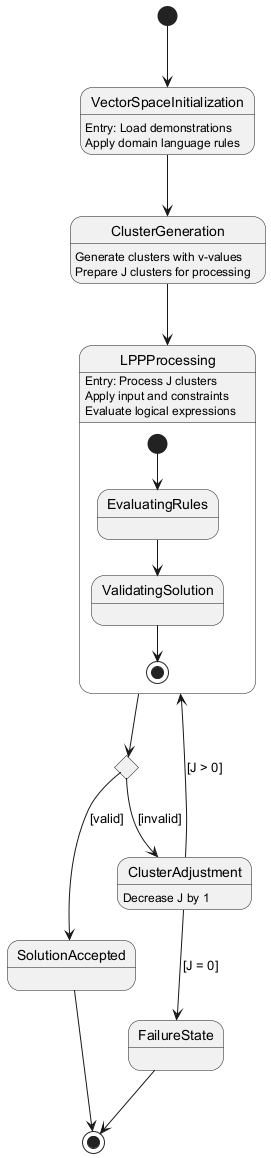

The diagram above was rendered by PlantUML. Its source (embedded in the PNG):
@startuml
[*] --> VectorSpaceInitialization
VectorSpaceInitialization : Entry: Load demonstrations
VectorSpaceInitialization : Apply domain language rules

VectorSpaceInitialization --> ClusterGeneration
ClusterGeneration : Generate clusters with v-values
ClusterGeneration : Prepare J clusters for processing

ClusterGeneration --> LPPProcessing
LPPProcessing : Entry: Process J clusters
LPPProcessing : Apply input and constraints
LPPProcessing : Evaluate logical expressions

state LPPProcessing {
  [*] --> EvaluatingRules
  EvaluatingRules --> ValidatingSolution
  ValidatingSolution --> [*]
}

LPPProcessing --> SolutionValidation
SolutionValidation : Check if solution meets all constraints

state SolutionValidation <<choice>>
SolutionValidation --> SolutionAccepted : [valid]
SolutionValidation --> ClusterAdjustment : [invalid]

ClusterAdjustment : Decrease J by 1
ClusterAdjustment --> LPPProcessing : [J > 0]
ClusterAdjustment --> FailureState : [J = 0]

SolutionAccepted --> [*]
FailureState --> [*]
@enduml